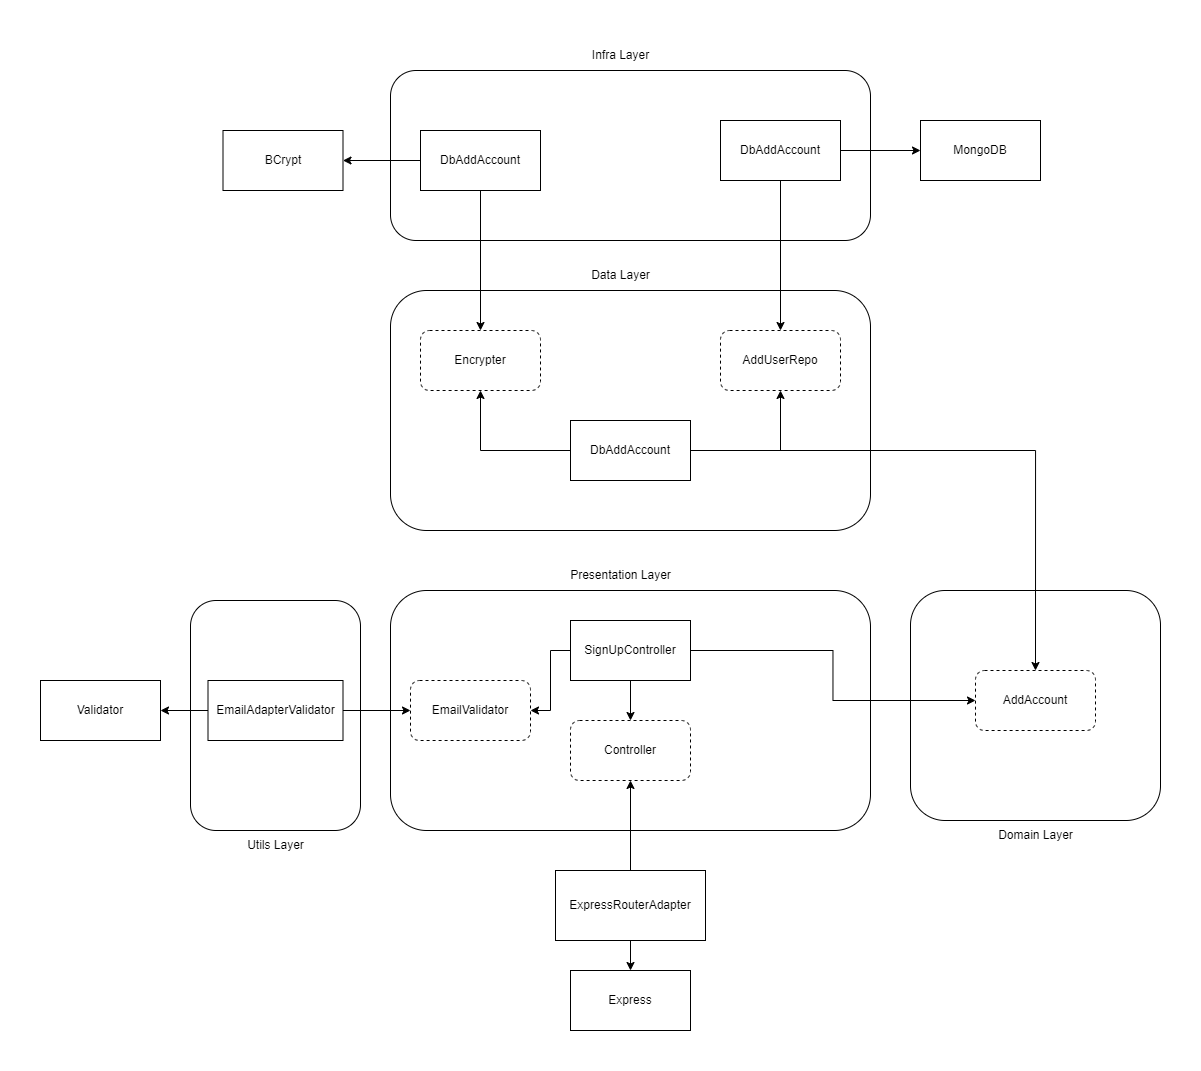

The diagram above was exported from draw.io. Its source (the exported page's mxGraphModel, read from the mxfile embedded in the PNG):
<mxGraphModel dx="1862" dy="1738" grid="1" gridSize="10" guides="1" tooltips="1" connect="1" arrows="1" fold="1" page="1" pageScale="1" pageWidth="827" pageHeight="1169" math="0" shadow="0">
  <root>
    <mxCell id="0" />
    <mxCell id="1" parent="0" />
    <mxCell id="6fM0LJKRdO65JQdz6IHQ-22" value="" style="rounded=1;whiteSpace=wrap;html=1;" vertex="1" parent="1">
      <mxGeometry x="710" y="150" width="250" height="230" as="geometry" />
    </mxCell>
    <mxCell id="6fM0LJKRdO65JQdz6IHQ-2" value="" style="rounded=1;whiteSpace=wrap;html=1;" vertex="1" parent="1">
      <mxGeometry x="190" y="150" width="480" height="240" as="geometry" />
    </mxCell>
    <mxCell id="6fM0LJKRdO65JQdz6IHQ-8" value="" style="edgeStyle=orthogonalEdgeStyle;rounded=0;orthogonalLoop=1;jettySize=auto;html=1;" edge="1" parent="1" source="6fM0LJKRdO65JQdz6IHQ-3" target="6fM0LJKRdO65JQdz6IHQ-4">
      <mxGeometry relative="1" as="geometry" />
    </mxCell>
    <mxCell id="6fM0LJKRdO65JQdz6IHQ-18" style="edgeStyle=orthogonalEdgeStyle;rounded=0;orthogonalLoop=1;jettySize=auto;html=1;" edge="1" parent="1" source="6fM0LJKRdO65JQdz6IHQ-3" target="6fM0LJKRdO65JQdz6IHQ-15">
      <mxGeometry relative="1" as="geometry" />
    </mxCell>
    <mxCell id="6fM0LJKRdO65JQdz6IHQ-25" style="edgeStyle=orthogonalEdgeStyle;rounded=0;orthogonalLoop=1;jettySize=auto;html=1;entryX=0;entryY=0.5;entryDx=0;entryDy=0;" edge="1" parent="1" source="6fM0LJKRdO65JQdz6IHQ-3" target="6fM0LJKRdO65JQdz6IHQ-23">
      <mxGeometry relative="1" as="geometry" />
    </mxCell>
    <mxCell id="6fM0LJKRdO65JQdz6IHQ-3" value="SignUpController" style="rounded=0;whiteSpace=wrap;html=1;" vertex="1" parent="1">
      <mxGeometry x="370" y="180" width="120" height="60" as="geometry" />
    </mxCell>
    <mxCell id="6fM0LJKRdO65JQdz6IHQ-4" value="Controller" style="rounded=1;whiteSpace=wrap;html=1;strokeWidth=1;dashed=1;" vertex="1" parent="1">
      <mxGeometry x="370" y="280" width="120" height="60" as="geometry" />
    </mxCell>
    <mxCell id="6fM0LJKRdO65JQdz6IHQ-9" value="" style="edgeStyle=orthogonalEdgeStyle;rounded=0;orthogonalLoop=1;jettySize=auto;html=1;" edge="1" parent="1" source="6fM0LJKRdO65JQdz6IHQ-6" target="6fM0LJKRdO65JQdz6IHQ-4">
      <mxGeometry relative="1" as="geometry" />
    </mxCell>
    <mxCell id="6fM0LJKRdO65JQdz6IHQ-11" value="" style="edgeStyle=orthogonalEdgeStyle;rounded=0;orthogonalLoop=1;jettySize=auto;html=1;" edge="1" parent="1" source="6fM0LJKRdO65JQdz6IHQ-6" target="6fM0LJKRdO65JQdz6IHQ-7">
      <mxGeometry relative="1" as="geometry" />
    </mxCell>
    <mxCell id="6fM0LJKRdO65JQdz6IHQ-6" value="ExpressRouterAdapter" style="rounded=0;whiteSpace=wrap;html=1;" vertex="1" parent="1">
      <mxGeometry x="355" y="430" width="150" height="70" as="geometry" />
    </mxCell>
    <mxCell id="6fM0LJKRdO65JQdz6IHQ-7" value="Express" style="rounded=0;whiteSpace=wrap;html=1;" vertex="1" parent="1">
      <mxGeometry x="370" y="530" width="120" height="60" as="geometry" />
    </mxCell>
    <mxCell id="6fM0LJKRdO65JQdz6IHQ-12" value="Presentation Layer" style="text;html=1;align=center;verticalAlign=middle;resizable=0;points=[];autosize=1;strokeColor=none;fillColor=none;" vertex="1" parent="1">
      <mxGeometry x="360" y="120" width="120" height="30" as="geometry" />
    </mxCell>
    <mxCell id="6fM0LJKRdO65JQdz6IHQ-13" value="" style="rounded=1;whiteSpace=wrap;html=1;" vertex="1" parent="1">
      <mxGeometry x="-10" y="160" width="170" height="230" as="geometry" />
    </mxCell>
    <mxCell id="6fM0LJKRdO65JQdz6IHQ-19" value="" style="edgeStyle=orthogonalEdgeStyle;rounded=0;orthogonalLoop=1;jettySize=auto;html=1;" edge="1" parent="1" source="6fM0LJKRdO65JQdz6IHQ-14" target="6fM0LJKRdO65JQdz6IHQ-15">
      <mxGeometry relative="1" as="geometry" />
    </mxCell>
    <mxCell id="6fM0LJKRdO65JQdz6IHQ-20" value="" style="edgeStyle=orthogonalEdgeStyle;rounded=0;orthogonalLoop=1;jettySize=auto;html=1;" edge="1" parent="1" source="6fM0LJKRdO65JQdz6IHQ-14" target="6fM0LJKRdO65JQdz6IHQ-16">
      <mxGeometry relative="1" as="geometry" />
    </mxCell>
    <mxCell id="6fM0LJKRdO65JQdz6IHQ-14" value="EmailAdapterValidator" style="rounded=0;whiteSpace=wrap;html=1;" vertex="1" parent="1">
      <mxGeometry x="7.5" y="240" width="135" height="60" as="geometry" />
    </mxCell>
    <mxCell id="6fM0LJKRdO65JQdz6IHQ-15" value="EmailValidator" style="rounded=1;whiteSpace=wrap;html=1;strokeWidth=1;dashed=1;" vertex="1" parent="1">
      <mxGeometry x="210" y="240" width="120" height="60" as="geometry" />
    </mxCell>
    <mxCell id="6fM0LJKRdO65JQdz6IHQ-16" value="Validator" style="rounded=0;whiteSpace=wrap;html=1;" vertex="1" parent="1">
      <mxGeometry x="-160" y="240" width="120" height="60" as="geometry" />
    </mxCell>
    <mxCell id="6fM0LJKRdO65JQdz6IHQ-21" value="Utils Layer" style="text;html=1;align=center;verticalAlign=middle;resizable=0;points=[];autosize=1;strokeColor=none;fillColor=none;" vertex="1" parent="1">
      <mxGeometry x="35" y="390" width="80" height="30" as="geometry" />
    </mxCell>
    <mxCell id="6fM0LJKRdO65JQdz6IHQ-23" value="AddAccount" style="rounded=1;whiteSpace=wrap;html=1;strokeWidth=1;dashed=1;" vertex="1" parent="1">
      <mxGeometry x="775" y="230" width="120" height="60" as="geometry" />
    </mxCell>
    <mxCell id="6fM0LJKRdO65JQdz6IHQ-24" value="Domain Layer" style="text;html=1;align=center;verticalAlign=middle;resizable=0;points=[];autosize=1;strokeColor=none;fillColor=none;" vertex="1" parent="1">
      <mxGeometry x="785" y="380" width="100" height="30" as="geometry" />
    </mxCell>
    <mxCell id="6fM0LJKRdO65JQdz6IHQ-26" value="" style="rounded=1;whiteSpace=wrap;html=1;" vertex="1" parent="1">
      <mxGeometry x="190" y="-150" width="480" height="240" as="geometry" />
    </mxCell>
    <mxCell id="6fM0LJKRdO65JQdz6IHQ-29" value="" style="rounded=1;whiteSpace=wrap;html=1;" vertex="1" parent="1">
      <mxGeometry x="190" y="-370" width="480" height="170" as="geometry" />
    </mxCell>
    <mxCell id="6fM0LJKRdO65JQdz6IHQ-30" value="Infra Layer" style="text;html=1;align=center;verticalAlign=middle;resizable=0;points=[];autosize=1;strokeColor=none;fillColor=none;" vertex="1" parent="1">
      <mxGeometry x="380" y="-400" width="80" height="30" as="geometry" />
    </mxCell>
    <mxCell id="6fM0LJKRdO65JQdz6IHQ-41" style="edgeStyle=orthogonalEdgeStyle;rounded=0;orthogonalLoop=1;jettySize=auto;html=1;entryX=0.5;entryY=1;entryDx=0;entryDy=0;" edge="1" parent="1" source="6fM0LJKRdO65JQdz6IHQ-31" target="6fM0LJKRdO65JQdz6IHQ-32">
      <mxGeometry relative="1" as="geometry" />
    </mxCell>
    <mxCell id="6fM0LJKRdO65JQdz6IHQ-42" style="edgeStyle=orthogonalEdgeStyle;rounded=0;orthogonalLoop=1;jettySize=auto;html=1;" edge="1" parent="1" source="6fM0LJKRdO65JQdz6IHQ-31" target="6fM0LJKRdO65JQdz6IHQ-33">
      <mxGeometry relative="1" as="geometry" />
    </mxCell>
    <mxCell id="6fM0LJKRdO65JQdz6IHQ-43" style="edgeStyle=orthogonalEdgeStyle;rounded=0;orthogonalLoop=1;jettySize=auto;html=1;entryX=0.5;entryY=0;entryDx=0;entryDy=0;" edge="1" parent="1" source="6fM0LJKRdO65JQdz6IHQ-31" target="6fM0LJKRdO65JQdz6IHQ-23">
      <mxGeometry relative="1" as="geometry" />
    </mxCell>
    <mxCell id="6fM0LJKRdO65JQdz6IHQ-31" value="DbAddAccount" style="rounded=0;whiteSpace=wrap;html=1;" vertex="1" parent="1">
      <mxGeometry x="370" y="-20" width="120" height="60" as="geometry" />
    </mxCell>
    <mxCell id="6fM0LJKRdO65JQdz6IHQ-32" value="Encrypter" style="rounded=1;whiteSpace=wrap;html=1;strokeWidth=1;dashed=1;" vertex="1" parent="1">
      <mxGeometry x="220" y="-110" width="120" height="60" as="geometry" />
    </mxCell>
    <mxCell id="6fM0LJKRdO65JQdz6IHQ-33" value="AddUserRepo" style="rounded=1;whiteSpace=wrap;html=1;strokeWidth=1;dashed=1;" vertex="1" parent="1">
      <mxGeometry x="520" y="-110" width="120" height="60" as="geometry" />
    </mxCell>
    <mxCell id="6fM0LJKRdO65JQdz6IHQ-39" value="" style="edgeStyle=orthogonalEdgeStyle;rounded=0;orthogonalLoop=1;jettySize=auto;html=1;" edge="1" parent="1" source="6fM0LJKRdO65JQdz6IHQ-34" target="6fM0LJKRdO65JQdz6IHQ-36">
      <mxGeometry relative="1" as="geometry" />
    </mxCell>
    <mxCell id="6fM0LJKRdO65JQdz6IHQ-45" style="edgeStyle=orthogonalEdgeStyle;rounded=0;orthogonalLoop=1;jettySize=auto;html=1;" edge="1" parent="1" source="6fM0LJKRdO65JQdz6IHQ-34" target="6fM0LJKRdO65JQdz6IHQ-32">
      <mxGeometry relative="1" as="geometry" />
    </mxCell>
    <mxCell id="6fM0LJKRdO65JQdz6IHQ-34" value="DbAddAccount" style="rounded=0;whiteSpace=wrap;html=1;" vertex="1" parent="1">
      <mxGeometry x="220" y="-310" width="120" height="60" as="geometry" />
    </mxCell>
    <mxCell id="6fM0LJKRdO65JQdz6IHQ-38" value="" style="edgeStyle=orthogonalEdgeStyle;rounded=0;orthogonalLoop=1;jettySize=auto;html=1;" edge="1" parent="1" source="6fM0LJKRdO65JQdz6IHQ-35" target="6fM0LJKRdO65JQdz6IHQ-37">
      <mxGeometry relative="1" as="geometry" />
    </mxCell>
    <mxCell id="6fM0LJKRdO65JQdz6IHQ-46" style="edgeStyle=orthogonalEdgeStyle;rounded=0;orthogonalLoop=1;jettySize=auto;html=1;" edge="1" parent="1" source="6fM0LJKRdO65JQdz6IHQ-35" target="6fM0LJKRdO65JQdz6IHQ-33">
      <mxGeometry relative="1" as="geometry" />
    </mxCell>
    <mxCell id="6fM0LJKRdO65JQdz6IHQ-35" value="DbAddAccount" style="rounded=0;whiteSpace=wrap;html=1;" vertex="1" parent="1">
      <mxGeometry x="520" y="-320" width="120" height="60" as="geometry" />
    </mxCell>
    <mxCell id="6fM0LJKRdO65JQdz6IHQ-36" value="BCrypt" style="rounded=0;whiteSpace=wrap;html=1;" vertex="1" parent="1">
      <mxGeometry x="22.5" y="-310" width="120" height="60" as="geometry" />
    </mxCell>
    <mxCell id="6fM0LJKRdO65JQdz6IHQ-37" value="MongoDB" style="rounded=0;whiteSpace=wrap;html=1;" vertex="1" parent="1">
      <mxGeometry x="720" y="-320" width="120" height="60" as="geometry" />
    </mxCell>
    <mxCell id="6fM0LJKRdO65JQdz6IHQ-27" value="Data Layer" style="text;html=1;align=center;verticalAlign=middle;resizable=0;points=[];autosize=1;strokeColor=none;fillColor=none;" vertex="1" parent="1">
      <mxGeometry x="380" y="-180" width="80" height="30" as="geometry" />
    </mxCell>
  </root>
</mxGraphModel>